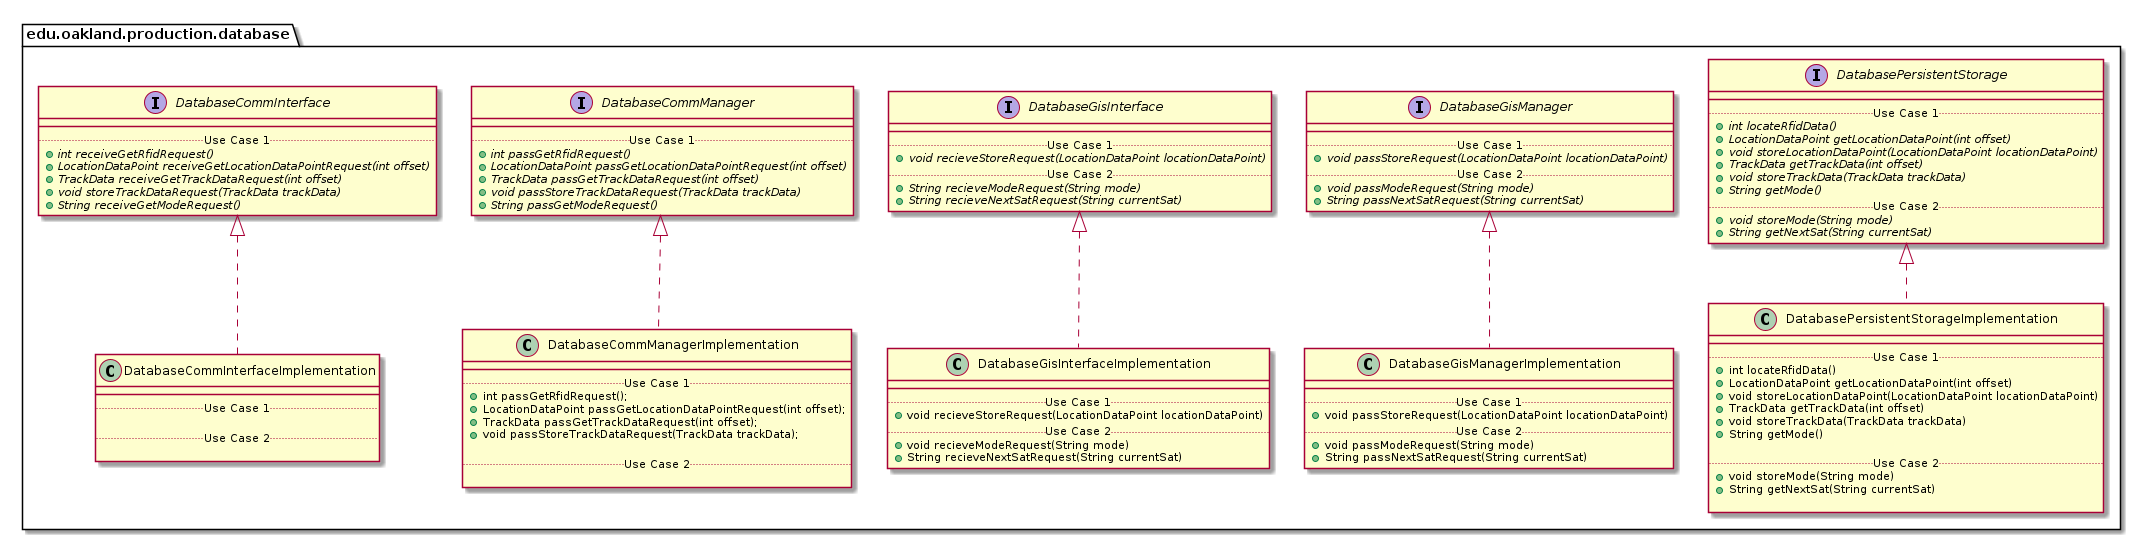

The diagram above was rendered by PlantUML. Its source (embedded in the PNG):
@startuml DatabaseProductionPackage_Closure

package edu.oakland.production.database {
    
}



package edu.oakland.production.database {
    interface DatabaseCommInterface {
        __
        .. Use Case 1 ..
        {abstract} + int receiveGetRfidRequest()
        {abstract} + LocationDataPoint receiveGetLocationDataPointRequest(int offset)
        {abstract} + TrackData receiveGetTrackDataRequest(int offset)
        {abstract} + void storeTrackDataRequest(TrackData trackData)
        {abstract} + String receiveGetModeRequest()
    }
}








package edu.oakland.production.database {
    interface DatabaseCommManager {
        __
        .. Use Case 1 ..
        {abstract} + int passGetRfidRequest()
        {abstract} + LocationDataPoint passGetLocationDataPointRequest(int offset)
        {abstract} + TrackData passGetTrackDataRequest(int offset)
        {abstract} + void passStoreTrackDataRequest(TrackData trackData)
        {abstract} + String passGetModeRequest()
    }
}








package edu.oakland.production.database {
    interface DatabaseGisInterface {
        __
        .. Use Case 1 ..
        {abstract} + void recieveStoreRequest(LocationDataPoint locationDataPoint)
        .. Use Case 2 ..
        {abstract} + String recieveModeRequest(String mode)
        {abstract} + String recieveNextSatRequest(String currentSat)
    }
}








package edu.oakland.production.database {
    interface DatabaseGisManager {
        __
        .. Use Case 1 ..
        {abstract} + void passStoreRequest(LocationDataPoint locationDataPoint)
        .. Use Case 2 ..
        {abstract} + void passModeRequest(String mode)
        {abstract} + String passNextSatRequest(String currentSat)
    }
}








package edu.oakland.production.database {
    interface DatabasePersistentStorage {
        __
        .. Use Case 1 ..
        {abstract} + int locateRfidData()
        {abstract} + LocationDataPoint getLocationDataPoint(int offset)
        {abstract} + void storeLocationDataPoint(LocationDataPoint locationDataPoint)
        {abstract} + TrackData getTrackData(int offset)
        {abstract} + void storeTrackData(TrackData trackData)
        {abstract} + String getMode()
        .. Use Case 2 ..
        {abstract} + void storeMode(String mode)
        {abstract} + String getNextSat(String currentSat)
    }
}








package edu.oakland.production.database {
    class DatabaseCommInterfaceImplementation {
        __
        .. Use Case 1 ..

        .. Use Case 2 ..

    }
}


DatabaseCommInterfaceImplementation .up.|> DatabaseCommInterface







package edu.oakland.production.database {
    class DatabaseCommManagerImplementation {
        __
        .. Use Case 1 ..
        + int passGetRfidRequest();
        + LocationDataPoint passGetLocationDataPointRequest(int offset);
        + TrackData passGetTrackDataRequest(int offset);
        + void passStoreTrackDataRequest(TrackData trackData);

        .. Use Case 2 ..

    }
}


DatabaseCommManagerImplementation .up.|> DatabaseCommManager







package edu.oakland.production.database {
    class DatabaseGisInterfaceImplementation {
        __
        .. Use Case 1 ..
        + void recieveStoreRequest(LocationDataPoint locationDataPoint)
        .. Use Case 2 ..
        + void recieveModeRequest(String mode)
        + String recieveNextSatRequest(String currentSat)
    }
}


DatabaseGisInterfaceImplementation .up.|> DatabaseGisInterface







package edu.oakland.production.database {
    class DatabaseGisManagerImplementation {
        __
        .. Use Case 1 ..
        + void passStoreRequest(LocationDataPoint locationDataPoint)
        .. Use Case 2 ..
        + void passModeRequest(String mode)
        + String passNextSatRequest(String currentSat)
    }
}


DatabaseGisManagerImplementation .up.|> DatabaseGisManager







package edu.oakland.production.database {
    class DatabasePersistentStorageImplementation {
        __
        .. Use Case 1 ..
        + int locateRfidData()
        + LocationDataPoint getLocationDataPoint(int offset)
        + void storeLocationDataPoint(LocationDataPoint locationDataPoint)
        + TrackData getTrackData(int offset)
        + void storeTrackData(TrackData trackData)
        + String getMode()

        .. Use Case 2 ..
        + void storeMode(String mode)
        + String getNextSat(String currentSat)

    }
}


DatabasePersistentStorageImplementation .up.|> DatabasePersistentStorage






@enduml